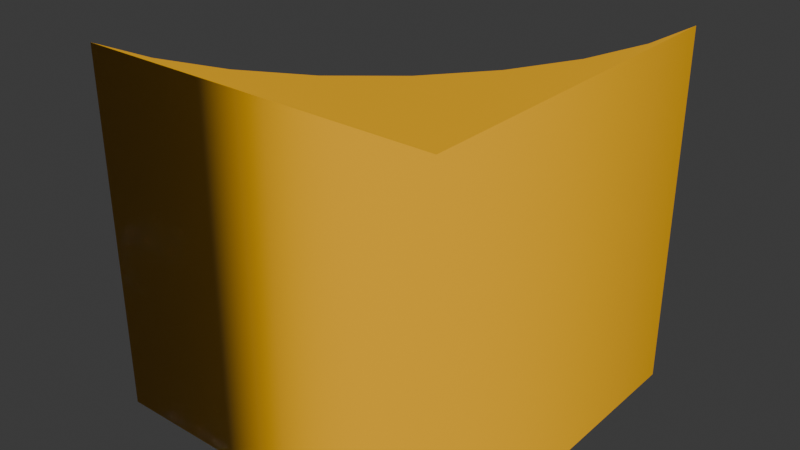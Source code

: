 # Source: corner_circle_shelves.blend  (saved by Blender 4.0.36; exported with 4.5.12 LTS)
import bpy
from mathutils import Matrix  # noqa: F401  (used for matrix-valued properties, if any)

bpy.ops.wm.read_factory_settings(use_empty=True)
scene = bpy.context.scene
scene.name = 'Scene'

# ---- collections
col_collection = bpy.data.collections.new('Collection'); scene.collection.children.link(col_collection)

# ---- materials (node trees are filled in below, after node groups)
mat_material_001 = bpy.data.materials.new('Material.001')
mat_material_001.use_transparent_shadow = False
mat_material_001.diffuse_color = (1.0, 1.0, 1.0, 1.0)
mat_material_001.roughness = 0.5528

# ---- material node trees
mat_material_001.use_nodes = True; mat_material_001.node_tree.nodes.clear()
_N = mat_material_001.node_tree.nodes; _L = mat_material_001.node_tree.links
n0 = _N.new('ShaderNodeBsdfPrincipled'); n0.name = 'Principled BSDF'; n0.location = (10, 300)
n0.inputs[0].default_value = (1.0, 0.4905, 0.0, 1.0)
n0.inputs[2].default_value = 0.5528
n0.inputs[3].default_value = 1.45
n0.inputs[27].default_value = (0.0, 0.0, 0.0, 1.0)
n0.inputs[28].default_value = 1.0
n1 = _N.new('ShaderNodeOutputMaterial'); n1.name = 'Material Output'; n1.location = (300, 300)
n2 = _N.new('ShaderNodeNormalMap'); n2.name = 'Normal Map'; n2.location = (-300, -300)
n2.label = 'Normal/Map'
_L.new(n0.outputs[0], n1.inputs[0])
_L.new(n2.outputs[0], n0.inputs[5])
n1.is_active_output = True

# ---- world
world_world = bpy.data.worlds.new('World'); scene.world = world_world
world_world.use_nodes = True; world_world.node_tree.nodes.clear()
_N = world_world.node_tree.nodes; _L = world_world.node_tree.links
n0 = _N.new('ShaderNodeOutputWorld'); n0.name = 'World Output'; n0.location = (300, 300)
n1 = _N.new('ShaderNodeBackground'); n1.name = 'Background'; n1.location = (10, 300)
n1.inputs[0].default_value = (0.05088, 0.05088, 0.05088, 1.0)
_L.new(n1.outputs[0], n0.inputs[0])
n0.is_active_output = True
world_world.color = (0.05088, 0.05088, 0.05088)
world_world.use_sun_shadow = False
world_world.sun_shadow_jitter_overblur = 0.0

# ---- meshes
me_mesh = bpy.data.meshes.new('Mesh')
me_mesh.from_pydata([(2.0, -2.0, 0.0), (2.0, -2.0, 4.0), (-2.0, -2.0, 0.0), (-2.0, -2.0, 4.0), (2.0, 2.0, 4.0), (1.909, -1.909, 0.6211), (2.0, 2.0, 0.0), (1.909, -1.909, 1.132), (-1.22, -1.923, 0.0), (0.2223, -1.326, 0.0), (-0.4693, -1.696, 0.0), (1.696, 0.4693, 0.0), (1.326, -0.2223, 0.0), (1.923, 1.22, 0.0), (1.909, -1.909, 1.602), (0.8284, -0.8284, 0.0), (1.909, -1.909, 2.114), (-1.22, -1.923, 4.0), (0.2223, -1.326, 4.0), (-0.4693, -1.696, 4.0), (1.696, 0.4693, 4.0), (1.326, -0.2223, 4.0), (1.923, 1.22, 4.0), (1.909, -1.909, 2.685), (1.909, -1.909, 3.196), (0.8284, -0.8284, 4.0), (1.696, 0.4693, 0.6211), (1.696, 0.4693, 1.132), (1.696, 0.4693, 1.602), (1.696, 0.4693, 2.114), (1.696, 0.4693, 2.685), (1.696, 0.4693, 3.196), (1.909, 1.175, 0.6211), (1.909, 1.175, 2.685), (1.909, 1.175, 3.196), (1.909, 1.175, 1.602), (1.909, 1.175, 1.132), (1.909, 1.175, 2.114), (1.326, -0.2223, 0.6211), (1.326, -0.2223, 1.132), (1.326, -0.2223, 1.602), (1.326, -0.2223, 2.114), (1.326, -0.2223, 2.685), (1.326, -0.2223, 3.196), (0.8284, -0.8284, 0.6211), (0.8284, -0.8284, 1.132), (0.8284, -0.8284, 1.602), (0.8284, -0.8284, 2.114), (0.8284, -0.8284, 2.685), (0.8284, -0.8284, 3.196), (0.2223, -1.326, 0.6211), (0.2223, -1.326, 1.132), (0.2223, -1.326, 1.602), (0.2223, -1.326, 2.114), (0.2223, -1.326, 2.685), (0.2223, -1.326, 3.196), (-0.4693, -1.696, 0.6211), (-0.4693, -1.696, 1.132), (-0.4693, -1.696, 1.602), (-0.4693, -1.696, 2.114), (-0.4693, -1.696, 2.685), (-0.4693, -1.696, 3.196), (-1.175, -1.909, 0.6211), (-1.175, -1.909, 1.132), (-1.175, -1.909, 1.602), (-1.175, -1.909, 2.114), (-1.175, -1.909, 2.685), (-1.175, -1.909, 3.196)], [], [(0, 1, 3, 2), (1, 0, 6, 4), (6, 0, 2, 8, 10, 9, 15, 12, 11, 13), (17, 3, 1, 4, 22, 20, 21, 25, 18, 19), (4, 6, 13, 22), (36, 27, 28, 35, 37, 29, 30, 33, 34, 31, 20, 22, 13, 11, 26, 32), (43, 21, 20, 31), (11, 12, 38, 26), (28, 27, 39, 40), (30, 29, 41, 42), (49, 25, 21, 43), (12, 15, 44, 38), (40, 39, 45, 46), (42, 41, 47, 48), (55, 18, 25, 49), (15, 9, 50, 44), (46, 45, 51, 52), (48, 47, 53, 54), (61, 19, 18, 55), (9, 10, 56, 50), (52, 51, 57, 58), (54, 53, 59, 60), (58, 57, 63, 62, 56, 10, 8, 17, 19, 61, 67, 66, 60, 59, 65, 64), (17, 8, 2, 3), (32, 5, 7, 36), (7, 5, 62, 63), (62, 5, 32, 26, 38, 44, 50, 56), (36, 7, 63, 57, 51, 45, 39, 27), (35, 14, 16, 37), (16, 14, 64, 65), (64, 14, 35, 28, 40, 46, 52, 58), (37, 16, 65, 59, 53, 47, 41, 29), (33, 23, 24, 34), (24, 23, 66, 67), (66, 23, 33, 30, 42, 48, 54, 60), (34, 24, 67, 61, 55, 49, 43, 31)])
me_mesh.polygons.foreach_set('use_smooth', [1, 1, 1, 1, 1, 1, 1, 1, 1, 1, 1, 1, 1, 1, 1, 1, 1, 1, 1, 1, 1, 1, 1, 1, 0, 0, 0, 0, 0, 0, 0, 0, 0, 0, 0, 0])
_k = set([(0, 2), (0, 6), (1, 3), (1, 4), (2, 8), (3, 17), (4, 6), (4, 22), (6, 13), (8, 10), (9, 10), (9, 15), (11, 12), (11, 13), (12, 15), (17, 19), (18, 19), (18, 25), (20, 21), (20, 22), (21, 25)])
me_mesh.attributes.new('sharp_edge', 'BOOLEAN', 'EDGE').data.foreach_set('value', [ (min(e.vertices), max(e.vertices)) in _k for e in me_mesh.edges])
_uv = me_mesh.uv_layers.new(name='UVMap')
_uv.uv.foreach_set('vector', [0.375, 0.0, 0.625, 0.0, 0.625, 0.25, 0.375, 0.25, 0.625, 1.0, 0.375, 1.0, 0.375, 0.75, 0.625, 0.75, 0.375, 0.75, 0.125, 0.75, 0.125, 0.5, 0.1298, 0.5488, 0.144, 0.5957, 0.1671, 0.6389, 0.1982, 0.6768, 0.2361, 0.7079, 0.2793, 0.731, 0.3262, 0.7452, 0.8702, 0.5488, 0.875, 0.5, 0.875, 0.75, 0.625, 0.75, 0.6738, 0.7452, 0.7207, 0.731, 0.7639, 0.7079, 0.8018, 0.6768, 0.8329, 0.6389, 0.856, 0.5957, 0.75, 0.8856, 0.75, 0.6356, 0.7188, 0.6356, 0.7188, 0.8856, 0.7169, 0.7064, 0.6875, 0.7064, 0.6875, 0.7358, 0.7169, 0.7358, 0.7169, 0.7677, 0.6875, 0.7677, 0.6875, 0.8034, 0.7169, 0.8034, 0.7169, 0.8354, 0.6875, 0.8354, 0.6875, 0.8856, 0.7188, 0.8856, 0.7188, 0.6356, 0.6875, 0.6356, 0.6875, 0.6744, 0.7169, 0.6744, 0.6562, 0.8354, 0.6562, 0.8856, 0.6875, 0.8856, 0.6875, 0.8354, 0.6875, 0.6356, 0.6562, 0.6356, 0.6562, 0.6744, 0.6875, 0.6744, 0.6875, 0.7358, 0.6875, 0.7064, 0.6562, 0.7064, 0.6562, 0.7358, 0.6875, 0.8034, 0.6875, 0.7677, 0.6562, 0.7677, 0.6562, 0.8034, 0.625, 0.8354, 0.625, 0.8856, 0.6562, 0.8856, 0.6562, 0.8354, 0.6562, 0.6356, 0.625, 0.6356, 0.625, 0.6744, 0.6562, 0.6744, 0.6562, 0.7358, 0.6562, 0.7064, 0.625, 0.7064, 0.625, 0.7358, 0.6562, 0.8034, 0.6562, 0.7677, 0.625, 0.7677, 0.625, 0.8034, 0.5938, 0.8354, 0.5938, 0.8856, 0.625, 0.8856, 0.625, 0.8354, 0.625, 0.6356, 0.5938, 0.6356, 0.5938, 0.6744, 0.625, 0.6744, 0.625, 0.7358, 0.625, 0.7064, 0.5938, 0.7064, 0.5938, 0.7358, 0.625, 0.8034, 0.625, 0.7677, 0.5938, 0.7677, 0.5938, 0.8034, 0.5625, 0.8354, 0.5625, 0.8856, 0.5938, 0.8856, 0.5938, 0.8354, 0.5938, 0.6356, 0.5625, 0.6356, 0.5625, 0.6744, 0.5938, 0.6744, 0.5938, 0.7358, 0.5938, 0.7064, 0.5625, 0.7064, 0.5625, 0.7358, 0.5938, 0.8034, 0.5938, 0.7677, 0.5625, 0.7677, 0.5625, 0.8034, 0.5625, 0.7358, 0.5625, 0.7064, 0.5331, 0.7064, 0.5331, 0.6744, 0.5625, 0.6744, 0.5625, 0.6356, 0.5312, 0.6356, 0.5312, 0.8856, 0.5625, 0.8856, 0.5625, 0.8354, 0.5331, 0.8354, 0.5331, 0.8034, 0.5625, 0.8034, 0.5625, 0.7677, 0.5331, 0.7677, 0.5331, 0.7358, 0.5312, 0.8856, 0.5312, 0.6356, 0.5, 0.6356, 0.5, 0.8856, 0.375, 0.5481, 0.375, 0.75, 0.625, 0.75, 0.625, 0.5481, 0.625, 0.75, 0.375, 0.75, 0.375, 0.9519, 0.625, 0.9519, 0.1731, 0.75, 0.375, 0.75, 0.375, 0.5481, 0.361, 0.5943, 0.3368, 0.6396, 0.3042, 0.6792, 0.2646, 0.7118, 0.2193, 0.736, 0.625, 0.5481, 0.625, 0.75, 0.8269, 0.75, 0.7807, 0.736, 0.7354, 0.7118, 0.6958, 0.6792, 0.6632, 0.6396, 0.639, 0.5943, 0.375, 0.5481, 0.375, 0.75, 0.625, 0.75, 0.625, 0.5481, 0.625, 0.75, 0.375, 0.75, 0.375, 0.9519, 0.625, 0.9519, 0.1731, 0.75, 0.375, 0.75, 0.375, 0.5481, 0.361, 0.5943, 0.3368, 0.6396, 0.3042, 0.6792, 0.2646, 0.7118, 0.2193, 0.736, 0.625, 0.5481, 0.625, 0.75, 0.8269, 0.75, 0.7807, 0.736, 0.7354, 0.7118, 0.6958, 0.6792, 0.6632, 0.6396, 0.639, 0.5943, 0.375, 0.5481, 0.375, 0.75, 0.625, 0.75, 0.625, 0.5481, 0.625, 0.75, 0.375, 0.75, 0.375, 0.9519, 0.625, 0.9519, 0.1731, 0.75, 0.375, 0.75, 0.375, 0.5481, 0.361, 0.5943, 0.3368, 0.6396, 0.3042, 0.6792, 0.2646, 0.7118, 0.2193, 0.736, 0.625, 0.5481, 0.625, 0.75, 0.8269, 0.75, 0.7807, 0.736, 0.7354, 0.7118, 0.6958, 0.6792, 0.6632, 0.6396, 0.639, 0.5943])
me_mesh.materials.append(mat_material_001)
me_mesh.update()
me_mesh.normals_split_custom_set([tuple(v) for v in zip(*[iter([0.7071, -0.7071, 0.0, 0.7071, -0.7071, 0.0, -0.9988, -0.04907, 0.0, -0.9988, -0.04907, 0.0, 0.7071, -0.7071, 0.0, 0.7071, -0.7071, 0.0, 1.0, 2.98e-08, 0.0, 1.0, 2.98e-08, 0.0, 0.0, 0.0, -1.0, 0.0, 0.0, -1.0, 0.0, 0.0, -1.0, 0.0, 0.0, -1.0, 0.0, 0.0, -1.0, 0.0, 0.0, -1.0, 0.0, 0.0, -1.0, 0.0, 0.0, -1.0, 0.0, 0.0, -1.0, 0.0, 0.0, -1.0, 1.357e-07, 0.0, 1.0, 1.357e-07, 0.0, 1.0, 1.357e-07, 0.0, 1.0, 1.357e-07, 0.0, 1.0, 1.357e-07, 0.0, 1.0, 1.357e-07, 0.0, 1.0, 1.357e-07, 0.0, 1.0, 1.357e-07, 0.0, 1.0, 1.357e-07, 0.0, 1.0, 1.357e-07, 0.0, 1.0, -0.9952, 0.09802, 0.0, -0.9952, 0.09802, 0.0, -0.9808, 0.1951, 0.0, -0.9808, 0.1951, 0.0, -0.9569, 0.2903, 0.0, -0.9239, 0.3827, 0.0, -0.9239, 0.3827, 0.0, -0.9569, 0.2903, 0.0, -0.9569, 0.2903, 0.0, -0.9239, 0.3827, 0.0, -0.9239, 0.3827, 0.0, -0.9569, 0.2903, 0.0, -0.9569, 0.2903, 0.0, -0.9239, 0.3827, 0.0, -0.9239, 0.3827, 0.0, -0.9808, 0.1951, 0.0, -0.9808, 0.1951, 0.0, -0.9239, 0.3827, 0.0, -0.9239, 0.3827, 0.0, -0.9569, 0.2903, 0.0, -0.8315, 0.5556, 0.0, -0.8315, 0.5556, 0.0, -0.9239, 0.3827, 0.0, -0.9239, 0.3827, 0.0, -0.9239, 0.3827, 0.0, -0.8315, 0.5556, 0.0, -0.8315, 0.5556, 0.0, -0.9239, 0.3827, 0.0, -0.9239, 0.3827, 0.0, -0.9239, 0.3827, 0.0, -0.8315, 0.5556, 0.0, -0.8315, 0.5556, 0.0, -0.9239, 0.3827, 0.0, -0.9239, 0.3827, 0.0, -0.8315, 0.5556, 0.0, -0.8315, 0.5556, 0.0, -0.7071, 0.7071, 0.0, -0.7071, 0.7071, 0.0, -0.8315, 0.5556, 0.0, -0.8315, 0.5556, 0.0, -0.8315, 0.5556, 0.0, -0.7071, 0.7071, 0.0, -0.7071, 0.7071, 0.0, -0.8315, 0.5556, 0.0, -0.8315, 0.5556, 0.0, -0.8315, 0.5556, 0.0, -0.7071, 0.7071, 0.0, -0.7071, 0.7071, 0.0, -0.8315, 0.5556, 0.0, -0.8315, 0.5556, 0.0, -0.7071, 0.7071, 0.0, -0.7071, 0.7071, 0.0, -0.5556, 0.8315, 0.0, -0.5556, 0.8315, 0.0, -0.7071, 0.7071, 0.0, -0.7071, 0.7071, 0.0, -0.7071, 0.7071, 0.0, -0.5556, 0.8315, 0.0, -0.5556, 0.8315, 0.0, -0.7071, 0.7071, 0.0, -0.7071, 0.7071, 0.0, -0.7071, 0.7071, 0.0, -0.5556, 0.8315, 0.0, -0.5556, 0.8315, 0.0, -0.7071, 0.7071, 0.0, -0.7071, 0.7071, 0.0, -0.5556, 0.8315, 0.0, -0.5556, 0.8315, 0.0, -0.3827, 0.9239, 0.0, -0.3827, 0.9239, 0.0, -0.5556, 0.8315, 0.0, -0.5556, 0.8315, 0.0, -0.5556, 0.8315, 0.0, -0.3827, 0.9239, 0.0, -0.3827, 0.9239, 0.0, -0.5556, 0.8315, 0.0, -0.5556, 0.8315, 0.0, -0.5556, 0.8315, 0.0, -0.3827, 0.9239, 0.0, -0.3827, 0.9239, 0.0, -0.5556, 0.8315, 0.0, -0.5556, 0.8315, 0.0, -0.3827, 0.9239, 0.0, -0.3827, 0.9239, 0.0, -0.3827, 0.9239, 0.0, -0.3827, 0.9239, 0.0, -0.2903, 0.9569, 0.0, -0.2903, 0.9569, 0.0, -0.3827, 0.9239, 0.0, -0.3827, 0.9239, 0.0, -0.1951, 0.9808, 0.0, -0.1951, 0.9808, 0.0, -0.3827, 0.9239, 0.0, -0.3827, 0.9239, 0.0, -0.2903, 0.9569, 0.0, -0.2903, 0.9569, 0.0, -0.3827, 0.9239, 0.0, -0.3827, 0.9239, 0.0, -0.2903, 0.9569, 0.0, -0.2903, 0.9569, 0.0, -0.1951, 0.9808, 0.0, -0.1951, 0.9808, 0.0, -0.9988, -0.04907, 0.0, -0.9988, -0.04907, 0.0, -1.0, 0.0, 0.0, -1.0, 0.0, 0.0, -1.0, 0.0, 0.0, -1.0, 0.0, 0.0, 0.0, 1.0, 0.0, 0.0, 1.0, 0.0, 0.0, 1.0, 0.0, 0.0, 1.0, 0.0, 5.174e-09, 0.0, 1.0, 5.174e-09, 0.0, 1.0, 5.174e-09, 0.0, 1.0, 5.174e-09, 0.0, 1.0, 5.174e-09, 0.0, 1.0, 5.174e-09, 0.0, 1.0, 5.174e-09, 0.0, 1.0, 5.174e-09, 0.0, 1.0, -8.278e-08, 0.0, -1.0, -8.278e-08, 0.0, -1.0, -8.278e-08, 0.0, -1.0, -8.278e-08, 0.0, -1.0, -8.278e-08, 0.0, -1.0, -8.278e-08, 0.0, -1.0, -8.278e-08, 0.0, -1.0, -8.278e-08, 0.0, -1.0, -1.0, 0.0, 0.0, -1.0, 0.0, 0.0, -1.0, 0.0, 0.0, -1.0, 0.0, 0.0, 0.0, 1.0, 0.0, 0.0, 1.0, 0.0, 0.0, 1.0, 0.0, 0.0, 1.0, 0.0, 1.242e-07, 0.0, 1.0, 1.242e-07, 0.0, 1.0, 1.242e-07, 0.0, 1.0, 1.242e-07, 0.0, 1.0, 1.242e-07, 0.0, 1.0, 1.242e-07, 0.0, 1.0, 1.242e-07, 0.0, 1.0, 1.242e-07, 0.0, 1.0, -4.139e-08, 0.0, -1.0, -4.139e-08, 0.0, -1.0, -4.139e-08, 0.0, -1.0, -4.139e-08, 0.0, -1.0, -4.139e-08, 0.0, -1.0, -4.139e-08, 0.0, -1.0, -4.139e-08, 0.0, -1.0, -4.139e-08, 0.0, -1.0, -1.0, 0.0, 0.0, -1.0, 0.0, 0.0, -1.0, 0.0, 0.0, -1.0, 0.0, 0.0, 0.0, 1.0, 0.0, 0.0, 1.0, 0.0, 0.0, 1.0, 0.0, 0.0, 1.0, 0.0, 1.035e-07, 0.0, 1.0, 1.035e-07, 0.0, 1.0, 1.035e-07, 0.0, 1.0, 1.035e-07, 0.0, 1.0, 1.035e-07, 0.0, 1.0, 1.035e-07, 0.0, 1.0, 1.035e-07, 0.0, 1.0, 1.035e-07, 0.0, 1.0, 8.278e-08, 0.0, -1.0, 8.278e-08, 0.0, -1.0, 8.278e-08, 0.0, -1.0, 8.278e-08, 0.0, -1.0, 8.278e-08, 0.0, -1.0, 8.278e-08, 0.0, -1.0, 8.278e-08, 0.0, -1.0, 8.278e-08, 0.0, -1.0])] * 3)])

# ---- objects
ob_door = bpy.data.objects.new('Door', me_mesh)

# ---- transforms, parenting, visibility, modifiers, constraints
ob_door.location = (0.0, 0.0, 0.0)
ob_door.color = (0.8, 0.8, 0.8, 1.0)

# ---- collection membership
col_collection.objects.link(ob_door)

# ---- scene / render settings (as saved in the file)
scene.frame_start = 1; scene.frame_end = 250; scene.frame_set(1)
scene.render.engine = 'BLENDER_EEVEE_NEXT'
scene.cycles.sampling_pattern = 'TABULATED_SOBOL'
bpy.context.view_layer.update()

# ---- added for rendering (the .blend has no active camera and no usable light): camera, sun
cam_auto = bpy.data.cameras.new('AutoCamera')
cam_auto.lens = 50.0
cam_auto.sensor_width = 36.0
cam_auto.clip_end = 1000.0
ob_auto_camera = bpy.data.objects.new('AutoCamera', cam_auto)
scene.collection.objects.link(ob_auto_camera)
ob_auto_camera.location = (6.41014, -7.69217, 7.12811)
ob_auto_camera.rotation_euler = (1.09748, -7.21219e-08, 0.694738)
scene.camera = ob_auto_camera
light_auto_sun = bpy.data.lights.new('AutoSun', 'SUN')
light_auto_sun.energy = 3.0
light_auto_sun.angle = 0.0523599
ob_auto_sun = bpy.data.objects.new('AutoSun', light_auto_sun)
scene.collection.objects.link(ob_auto_sun)
ob_auto_sun.rotation_euler = (0.872665, 0.174533, 0.523599)
bpy.context.view_layer.update()
